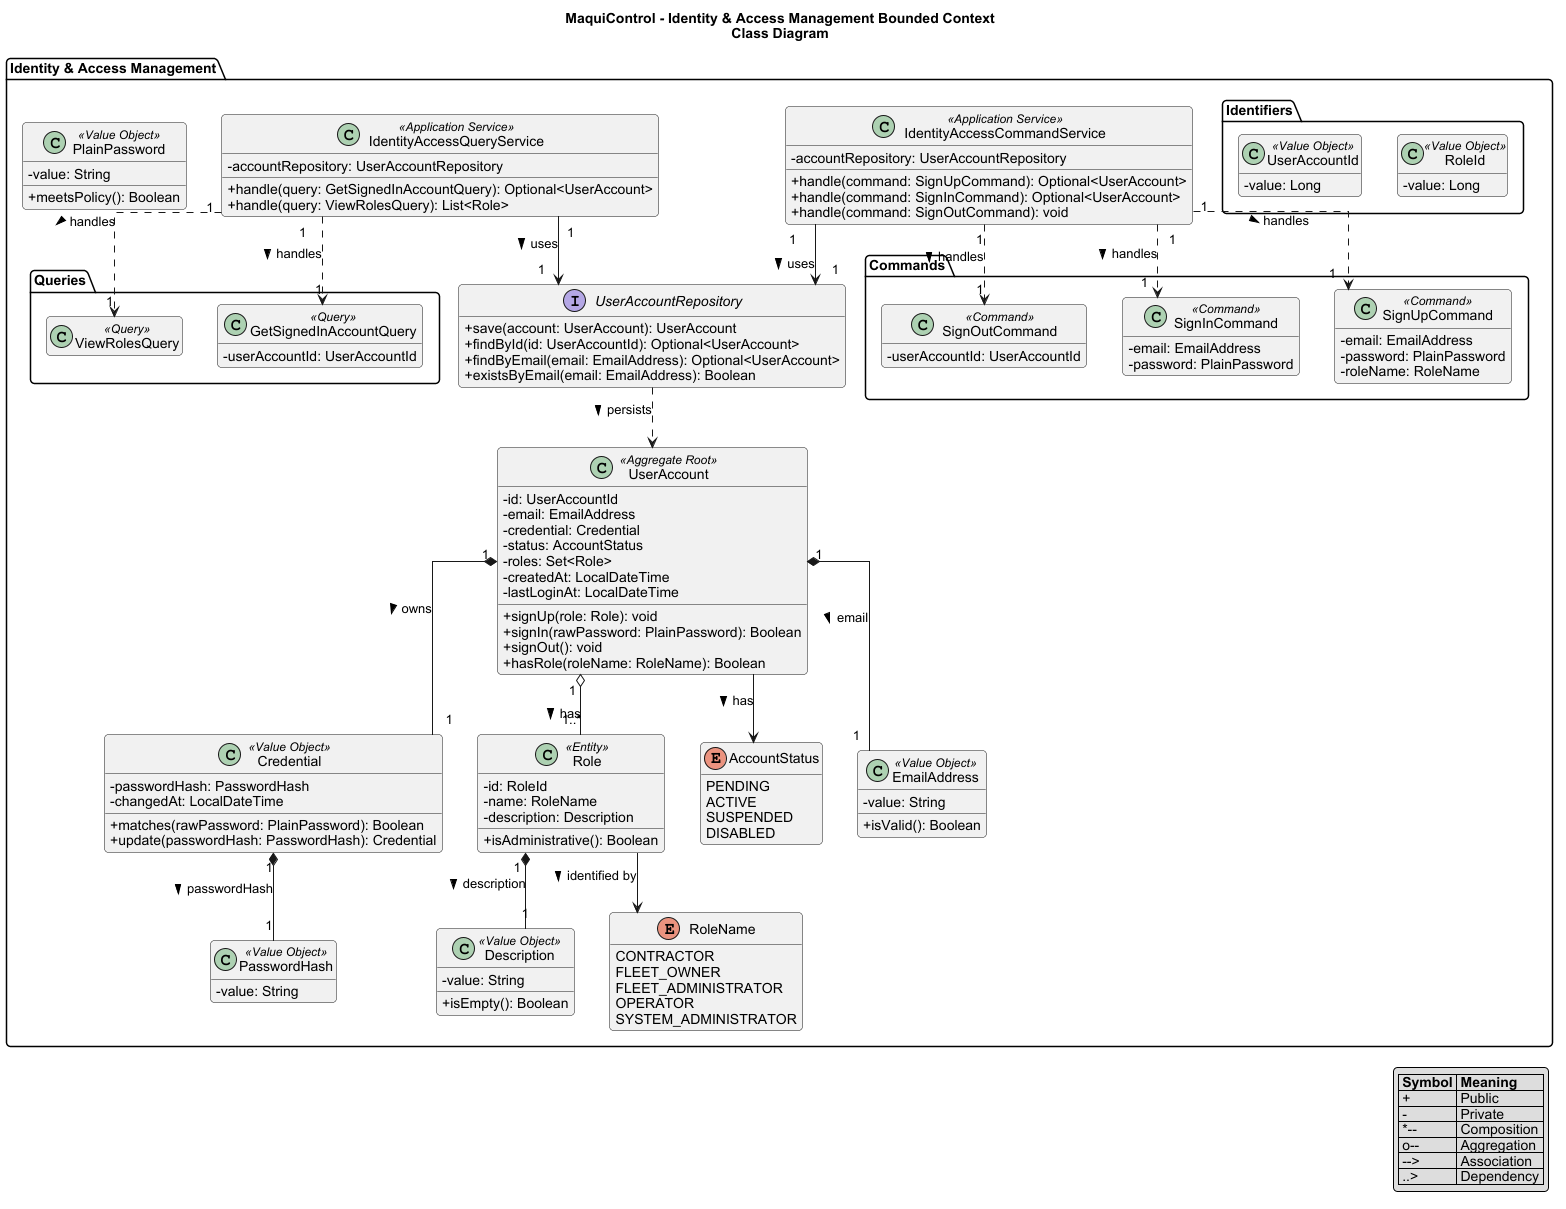

The diagram above was rendered by PlantUML. Its source (embedded in the PNG):
@startuml
title MaquiControl - Identity & Access Management Bounded Context\nClass Diagram

skinparam classAttributeIconSize 0
skinparam shadowing false
skinparam roundcorner 8
skinparam defaultFontName Arial
skinparam linetype ortho
hide empty members

package "Identity & Access Management" {

  class UserAccount <<Aggregate Root>> {
    - id: UserAccountId
    - email: EmailAddress
    - credential: Credential
    - status: AccountStatus
    - roles: Set<Role>
    - createdAt: LocalDateTime
    - lastLoginAt: LocalDateTime
    + signUp(role: Role): void
    + signIn(rawPassword: PlainPassword): Boolean
    + signOut(): void
    + hasRole(roleName: RoleName): Boolean
  }

  class Credential <<Value Object>> {
    - passwordHash: PasswordHash
    - changedAt: LocalDateTime
    + matches(rawPassword: PlainPassword): Boolean
    + update(passwordHash: PasswordHash): Credential
  }

  class Role <<Entity>> {
    - id: RoleId
    - name: RoleName
    - description: Description
    + isAdministrative(): Boolean
  }

  enum AccountStatus {
    PENDING
    ACTIVE
    SUSPENDED
    DISABLED
  }

  enum RoleName {
    CONTRACTOR
    FLEET_OWNER
    FLEET_ADMINISTRATOR
    OPERATOR
    SYSTEM_ADMINISTRATOR
  }

  interface UserAccountRepository {
    + save(account: UserAccount): UserAccount
    + findById(id: UserAccountId): Optional<UserAccount>
    + findByEmail(email: EmailAddress): Optional<UserAccount>
    + existsByEmail(email: EmailAddress): Boolean
  }

  class IdentityAccessCommandService <<Application Service>> {
    - accountRepository: UserAccountRepository
    + handle(command: SignUpCommand): Optional<UserAccount>
    + handle(command: SignInCommand): Optional<UserAccount>
    + handle(command: SignOutCommand): void
  }

  class IdentityAccessQueryService <<Application Service>> {
    - accountRepository: UserAccountRepository
    + handle(query: GetSignedInAccountQuery): Optional<UserAccount>
    + handle(query: ViewRolesQuery): List<Role>
  }

  package "Commands" {
    class SignUpCommand <<Command>> {
      - email: EmailAddress
      - password: PlainPassword
      - roleName: RoleName
    }
    class SignInCommand <<Command>> {
      - email: EmailAddress
      - password: PlainPassword
    }
    class SignOutCommand <<Command>> {
      - userAccountId: UserAccountId
    }
  }

  package "Queries" {
    class GetSignedInAccountQuery <<Query>> {
      - userAccountId: UserAccountId
    }
    class ViewRolesQuery <<Query>> {
    }
  }

  class EmailAddress <<Value Object>> {
    - value: String
    + isValid(): Boolean
  }

  class PasswordHash <<Value Object>> {
    - value: String
  }

  class PlainPassword <<Value Object>> {
    - value: String
    + meetsPolicy(): Boolean
  }

  class Description <<Value Object>> {
    - value: String
    + isEmpty(): Boolean
  }

  package "Identifiers" {
    class RoleId <<Value Object>> {
      - value: Long
    }
    class UserAccountId <<Value Object>> {
      - value: Long
    }
  }
}

UserAccount "1" *-- "1" Credential : owns >
UserAccount "1" o-- "1..*" Role : has >
UserAccount --> AccountStatus : has >
Role --> RoleName : identified by >
IdentityAccessCommandService "1" --> "1" UserAccountRepository : uses >
IdentityAccessQueryService "1" --> "1" UserAccountRepository : uses >
UserAccountRepository ..> UserAccount : persists >

UserAccount "1" *-- "1" EmailAddress : email >
Credential "1" *-- "1" PasswordHash : passwordHash >
Role "1" *-- "1" Description : description >

IdentityAccessCommandService "1" ..> "1" SignUpCommand : handles >
IdentityAccessCommandService "1" ..> "1" SignInCommand : handles >
IdentityAccessCommandService "1" ..> "1" SignOutCommand : handles >
IdentityAccessQueryService "1" ..> "1" GetSignedInAccountQuery : handles >
IdentityAccessQueryService "1" ..> "1" ViewRolesQuery : handles >

legend right
  |= Symbol |= Meaning |
  | + | Public |
  | - | Private |
  | *-- | Composition |
  | o-- | Aggregation |
  | --> | Association |
  | ..> | Dependency |
endlegend


@enduml